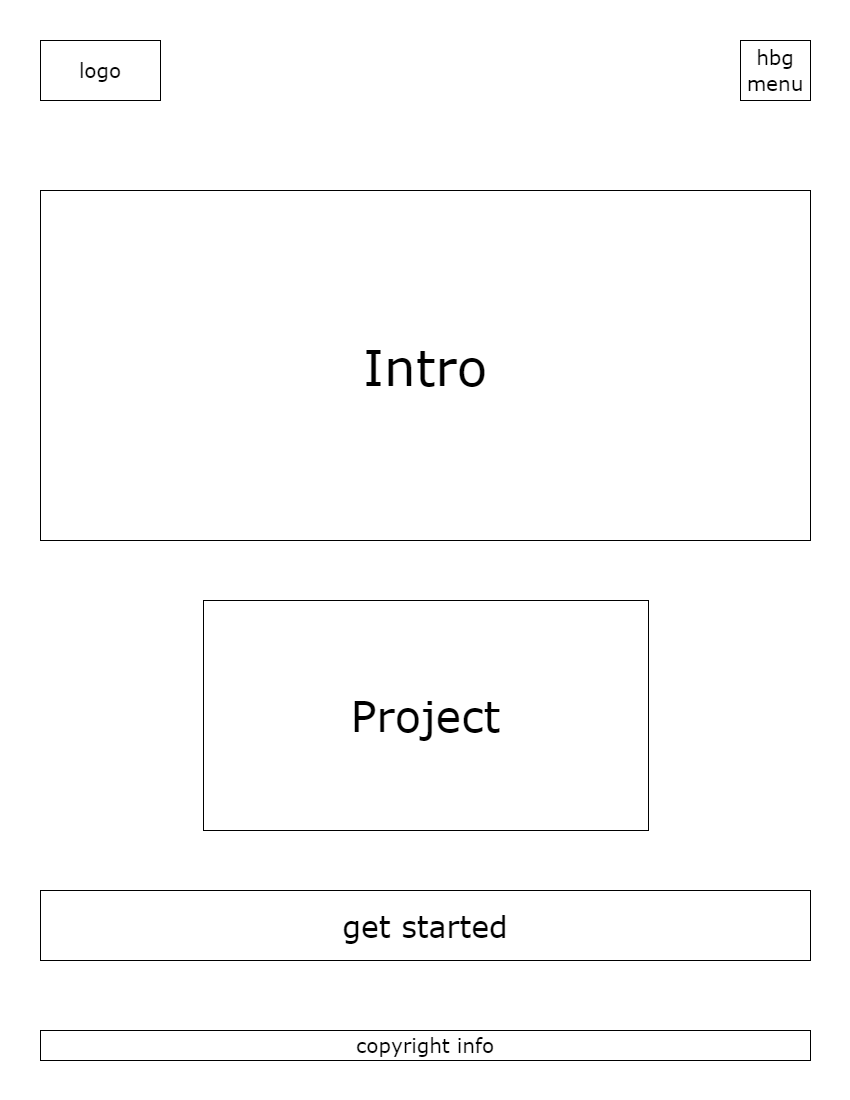

The diagram above was exported from draw.io. Its source (the exported page's mxGraphModel, read from the mxfile embedded in the PNG):
<mxGraphModel dx="1237" dy="544" grid="1" gridSize="10" guides="1" tooltips="1" connect="1" arrows="1" fold="1" page="1" pageScale="1" pageWidth="850" pageHeight="1100" math="0" shadow="0">
  <root>
    <mxCell id="0" />
    <mxCell id="1" parent="0" />
    <mxCell id="-Vd1AcNcHALxZXbJDhRx-1" value="&lt;font face=&quot;Verdana&quot;&gt;logo&lt;/font&gt;" style="rounded=0;whiteSpace=wrap;html=1;hachureGap=4;fontFamily=Architects Daughter;fontSource=https%3A%2F%2Ffonts.googleapis.com%2Fcss%3Ffamily%3DArchitects%2BDaughter;fontSize=20;" vertex="1" parent="1">
      <mxGeometry x="40" y="40" width="120" height="60" as="geometry" />
    </mxCell>
    <mxCell id="-Vd1AcNcHALxZXbJDhRx-6" value="&lt;font style=&quot;font-size: 50px;&quot; face=&quot;Verdana&quot;&gt;Intro&lt;/font&gt;" style="rounded=0;whiteSpace=wrap;html=1;hachureGap=4;strokeColor=default;fontFamily=Architects Daughter;fontSource=https%3A%2F%2Ffonts.googleapis.com%2Fcss%3Ffamily%3DArchitects%2BDaughter;fontSize=20;fontColor=default;fillColor=default;" vertex="1" parent="1">
      <mxGeometry x="40" y="190" width="770" height="350" as="geometry" />
    </mxCell>
    <mxCell id="-Vd1AcNcHALxZXbJDhRx-7" value="&lt;font style=&quot;font-size: 43px;&quot; face=&quot;Verdana&quot;&gt;Project&lt;/font&gt;" style="rounded=0;whiteSpace=wrap;html=1;hachureGap=4;strokeColor=default;fontFamily=Architects Daughter;fontSource=https%3A%2F%2Ffonts.googleapis.com%2Fcss%3Ffamily%3DArchitects%2BDaughter;fontSize=20;fontColor=default;fillColor=default;" vertex="1" parent="1">
      <mxGeometry x="203" y="600" width="445" height="230" as="geometry" />
    </mxCell>
    <mxCell id="-Vd1AcNcHALxZXbJDhRx-8" value="&lt;font style=&quot;font-size: 30px;&quot; face=&quot;Verdana&quot;&gt;get started&lt;/font&gt;" style="rounded=0;whiteSpace=wrap;html=1;hachureGap=4;strokeColor=default;fontFamily=Architects Daughter;fontSource=https%3A%2F%2Ffonts.googleapis.com%2Fcss%3Ffamily%3DArchitects%2BDaughter;fontSize=20;fontColor=default;fillColor=default;" vertex="1" parent="1">
      <mxGeometry x="40" y="890" width="770" height="70" as="geometry" />
    </mxCell>
    <mxCell id="-Vd1AcNcHALxZXbJDhRx-13" value="&lt;font face=&quot;Verdana&quot;&gt;copyright info&lt;/font&gt;" style="rounded=0;whiteSpace=wrap;html=1;hachureGap=4;strokeColor=default;fontFamily=Architects Daughter;fontSource=https%3A%2F%2Ffonts.googleapis.com%2Fcss%3Ffamily%3DArchitects%2BDaughter;fontSize=20;fontColor=default;fillColor=default;" vertex="1" parent="1">
      <mxGeometry x="40" y="1030" width="770" height="30" as="geometry" />
    </mxCell>
    <mxCell id="-Vd1AcNcHALxZXbJDhRx-14" value="&lt;font face=&quot;Verdana&quot;&gt;hbg menu&lt;/font&gt;" style="rounded=0;whiteSpace=wrap;html=1;hachureGap=4;strokeColor=default;fontFamily=Architects Daughter;fontSource=https%3A%2F%2Ffonts.googleapis.com%2Fcss%3Ffamily%3DArchitects%2BDaughter;fontSize=20;fontColor=default;fillColor=default;" vertex="1" parent="1">
      <mxGeometry x="740" y="40" width="70" height="60" as="geometry" />
    </mxCell>
  </root>
</mxGraphModel>